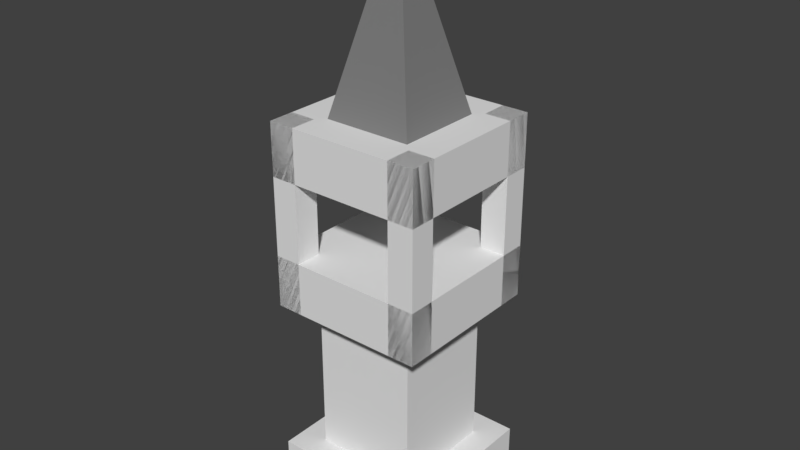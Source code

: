 # Source: Tower_3.blend  (saved by Blender 2.78.0; exported with 4.5.12 LTS)
import bpy
from mathutils import Matrix  # noqa: F401  (used for matrix-valued properties, if any)

bpy.ops.wm.read_factory_settings(use_empty=True)
scene = bpy.context.scene
scene.name = 'Scene'

# ---- collections
col_collection_9 = bpy.data.collections.new('Collection 9'); scene.collection.children.link(col_collection_9)

# ---- materials (node trees are filled in below, after node groups)
mat_oen = bpy.data.materials.new('Oen')
mat_oen.alpha_threshold = 0.0
mat_oen.use_transparent_shadow = False
mat_oen.roughness = 0.5
mat_two = bpy.data.materials.new('Two')
mat_two.alpha_threshold = 0.0
mat_two.use_transparent_shadow = False
mat_two.diffuse_color = (0.214, 0.214, 0.214, 1.0)
mat_two.roughness = 0.5
mat_material_002 = bpy.data.materials.new('Material.002')
mat_material_002.alpha_threshold = 0.0
mat_material_002.use_transparent_shadow = False
mat_material_002.roughness = 0.5

# ---- material node trees

# ---- world
world_world = bpy.data.worlds.new('World'); scene.world = world_world
world_world.color = (0.05088, 0.05088, 0.05088)
world_world.use_sun_shadow = False
world_world.sun_shadow_jitter_overblur = 0.0
world_world.cycles.sampling_method = 'MANUAL'

# ---- meshes
me_tower = bpy.data.meshes.new('Tower')
me_tower.from_pydata([(-0.3, 1.0, 0.3), (-0.3, 0.8, 0.3), (-0.3, 1.0, -0.3), (-0.3, 0.8, -0.3), (0.3, 1.0, 0.3), (0.3, 0.8, 0.3), (0.3, 1.0, -0.3), (0.3, 0.8, -0.3), (-0.168, 1.5, 0.168), (4.768e-07, 2.2, -1.415e-05), (-0.168, 1.5, -0.168), (0.168, 1.5, 0.168), (0.168, 1.5, -0.168), (-0.3, 0.2, 0.3), (-0.3, 7.272e-06, 0.3), (-0.3, 0.2, -0.3), (-0.3, 5.126e-06, -0.3), (0.3, 0.2, 0.3), (0.3, 7.272e-06, 0.3), (0.3, 0.2, -0.3), (0.3, 5.126e-06, -0.3), (0.168, 1.5, 0.168), (0.168, 1.5, -0.168), (-0.168, 1.5, 0.168), (-0.168, 1.5, -0.168), (0.2, 1.5, -0.2), (0.2, 0.8, -0.2), (0.2, 1.5, -0.3), (0.2, 0.8, -0.3), (0.3, 1.5, -0.2), (0.3, 0.8, -0.2), (0.3, 1.5, -0.3), (0.3, 0.8, -0.3), (-0.3, 1.5, 0.3), (-0.3, 1.3, 0.3), (-0.3, 1.5, -0.3), (-0.3, 1.3, -0.3), (0.3, 1.5, 0.3), (0.3, 1.3, 0.3), (0.3, 1.5, -0.3), (0.3, 1.3, -0.3), (0.2, 1.5, 0.3), (0.2, 0.8, 0.3), (0.2, 1.5, 0.2), (0.2, 0.8, 0.2), (0.3, 1.5, 0.3), (0.3, 0.8, 0.3), (0.3, 1.5, 0.2), (0.3, 0.8, 0.2), (-0.3, 1.5, 0.3), (-0.3, 0.8, 0.3), (-0.3, 1.5, 0.2), (-0.3, 0.8, 0.2), (-0.2, 1.5, 0.3), (-0.2, 0.8, 0.3), (-0.2, 1.5, 0.2), (-0.2, 0.8, 0.2), (-0.3, 1.5, -0.2), (-0.3, 0.8, -0.2), (-0.3, 1.5, -0.3), (-0.3, 0.8, -0.3), (-0.2, 1.5, -0.2), (-0.2, 0.8, -0.2), (-0.2, 1.5, -0.3), (-0.2, 0.8, -0.3), (0.2, 0.2, -0.2), (0.2, 0.8, -0.2), (0.2, 0.2, 0.2), (0.2, 0.8, 0.2), (-0.2, 0.2, -0.2), (-0.2, 0.8, -0.2), (-0.2, 0.2, 0.2), (-0.2, 0.8, 0.2)], [], [(5, 1, 3, 7), (0, 4, 6, 2), (5, 4, 0, 1), (7, 6, 4, 5), (1, 0, 2, 3), (3, 2, 6, 7), (11, 8, 23, 21), (11, 9, 8), (12, 9, 11), (8, 9, 10), (10, 9, 12), (18, 14, 16, 20), (13, 17, 19, 15), (18, 17, 13, 14), (20, 19, 17, 18), (14, 13, 15, 16), (16, 15, 19, 20), (21, 23, 24, 22), (10, 12, 22, 24), (12, 11, 21, 22), (8, 10, 24, 23), (30, 26, 28, 32), (25, 29, 31, 27), (30, 29, 25, 26), (32, 31, 29, 30), (26, 25, 27, 28), (28, 27, 31, 32), (38, 34, 36, 40), (33, 37, 39, 35), (38, 37, 33, 34), (40, 39, 37, 38), (34, 33, 35, 36), (36, 35, 39, 40), (46, 42, 44, 48), (41, 45, 47, 43), (46, 45, 41, 42), (48, 47, 45, 46), (42, 41, 43, 44), (44, 43, 47, 48), (54, 50, 52, 56), (49, 53, 55, 51), (54, 53, 49, 50), (56, 55, 53, 54), (50, 49, 51, 52), (52, 51, 55, 56), (62, 58, 60, 64), (57, 61, 63, 59), (62, 61, 57, 58), (64, 63, 61, 62), (58, 57, 59, 60), (60, 59, 63, 64), (65, 66, 68, 67), (67, 68, 72, 71), (71, 72, 70, 69), (69, 70, 66, 65), (67, 71, 69, 65), (72, 68, 66, 70)])
me_tower.polygons.foreach_set('material_index', [0, 0, 0, 0, 0, 0, 1, 1, 1, 1, 1, 0, 0, 0, 0, 0, 0, 1, 1, 1, 1, 0, 0, 0, 0, 0, 0, 0, 0, 0, 0, 0, 0, 0, 0, 0, 0, 0, 0, 0, 0, 0, 0, 0, 0, 0, 0, 0, 0, 0, 0, 0, 0, 0, 0, 0, 0])
_uv = me_tower.uv_layers.new(name='UVMap')
_uv.uv.foreach_set('vector', [0.0, 0.0, 0.0, 0.0, 0.0, 0.0, 0.0, 0.0, 0.0, 0.0, 0.0, 0.0, 0.0, 0.0, 0.0, 0.0, 0.0, 0.0, 0.0, 0.0, 0.0, 0.0, 0.0, 0.0, 0.0, 0.0, 0.0, 0.0, 0.0, 0.0, 0.0, 0.0, 0.0, 0.0, 0.0, 0.0, 0.0, 0.0, 0.0, 0.0, 0.0, 0.0, 0.0, 0.0, 0.0, 0.0, 0.0, 0.0, 0.0, 0.0, 0.0, 0.0, 0.0, 0.0, 0.0, 0.0, 0.0, 0.0, 0.0, 0.0, 0.0, 0.0, 0.0, 0.0, 0.0, 0.0, 0.0, 0.0, 0.0, 0.0, 0.0, 0.0, 0.0, 0.0, 0.0, 0.0, 0.0, 0.0, 0.0, 0.0, 0.0, 0.0, 0.0, 0.0, 0.0, 0.0, 0.0, 0.0, 0.0, 0.0, 0.0, 0.0, 0.0, 0.0, 0.0, 0.0, 0.0, 0.0, 0.0, 0.0, 0.0, 0.0, 0.0, 0.0, 0.0, 0.0, 0.0, 0.0, 0.0, 0.0, 0.0, 0.0, 0.0, 0.0, 0.0, 0.0, 0.0, 0.0, 0.0, 0.0, 0.0, 0.0, 0.0, 0.0, 0.0, 0.0, 0.0, 0.0, 0.0, 0.0, 0.0, 0.0, 0.0, 0.0, 0.0, 0.0, 0.0, 0.0, 0.0, 0.0, 0.0, 0.0, 0.0, 0.0, 0.0, 0.0, 0.0, 0.0, 0.0, 0.0, 0.0, 0.0, 0.0, 0.0, 0.0, 0.0, 0.0, 0.0, 0.0, 0.0, 0.0, 0.0, 0.0, 0.0, 0.0, 0.0, 0.0, 0.0, 0.0, 0.0, 0.0, 0.0, 0.0, 0.0, 0.0, 0.0, 0.0, 0.0, 0.0, 0.0, 0.0, 0.0, 0.0, 0.0, 0.0, 0.0, 0.0, 0.0, 0.0, 0.0, 0.0, 0.0, 0.0, 0.0, 0.0, 0.0, 0.0, 0.0, 0.0, 0.0, 0.0, 0.0, 0.0, 0.0, 0.0, 0.0, 0.0, 0.0, 0.0, 0.0, 0.0, 0.0, 0.0, 0.0, 0.0, 0.0, 0.0, 0.0, 0.0, 0.0, 0.0, 0.0, 0.0, 0.0, 0.0, 0.0, 0.0, 0.0, 0.0, 0.0, 0.0, 0.0, 0.0, 0.0, 0.0, 0.0, 0.0, 0.0, 0.0, 0.0, 0.0, 0.0, 0.0, 0.0, 0.0, 0.0, 0.0, 0.0, 0.0, 0.0, 0.0, 0.0, 0.0, 0.0, 0.0, 0.0, 0.0, 0.0, 0.0, 0.0, 0.0, 0.0, 0.0, 0.0, 0.0, 0.0, 0.0, 0.0, 0.0, 0.0, 0.0, 0.0, 0.0, 0.0, 0.0, 0.0, 0.0, 0.0, 0.0, 0.0, 0.0, 0.0, 0.0, 0.0, 0.0, 0.0, 0.0, 0.0, 0.0, 0.0, 0.0, 0.0, 0.0, 0.0, 0.0, 0.0, 0.0, 0.0, 0.0, 0.0, 0.0, 0.0, 0.0, 0.0, 0.0, 0.0, 0.0, 0.0, 0.0, 0.0, 0.0, 0.0, 0.0, 0.0, 0.0, 0.0, 0.0, 0.0, 0.0, 0.0, 0.0, 0.0, 0.0, 0.0, 0.0, 0.0, 0.0, 0.0, 0.0, 0.0, 0.0, 0.0, 0.0, 0.0, 0.0, 0.0, 0.0, 0.0, 0.0, 0.0, 0.0, 0.0, 0.0, 0.0, 0.0, 0.0, 0.0, 0.0, 0.0, 0.0, 0.0, 0.0, 0.0, 0.0, 0.0, 0.0, 0.0, 0.0, 0.0, 0.0, 0.0, 0.0, 0.0, 0.0, 0.0, 0.0, 0.0, 0.0, 0.0, 0.0, 0.0, 0.0, 0.0, 0.0, 0.0, 0.0, 0.0, 0.0, 0.0, 0.0, 0.0, 0.0, 0.0, 0.0, 0.0, 0.0, 0.0, 0.0, 0.0, 0.0, 0.0, 0.0, 0.0, 0.0, 0.0, 0.0, 0.0, 0.0, 0.0, 0.0, 0.0, 0.0, 0.0, 0.0, 0.0, 0.0, 0.0, 0.0, 0.0, 0.0, 0.0, 0.0, 0.0, 0.0, 0.0, 0.0, 0.0, 0.0, 0.0, 0.0, 0.0, 0.0, 0.0, 0.0, 0.0, 0.0, 0.0, 0.0, 0.0, 0.0, 0.0, 0.0, 0.0, 0.0, 0.0, 0.0, 0.0, 0.0, 0.0, 0.0, 0.0, 0.0, 0.0, 0.0, 0.0, 0.0, 0.0, 0.0])
me_tower.materials.append(mat_oen)
me_tower.materials.append(mat_two)
me_tower.materials.append(mat_material_002)
me_tower.use_remesh_preserve_volume = False
me_tower.use_remesh_preserve_attributes = False
me_tower.use_mirror_vertex_groups = False
me_tower.update()

# ---- objects
ob_tower = bpy.data.objects.new('Tower', me_tower)

# ---- transforms, parenting, visibility, modifiers, constraints
ob_tower.location = (4.768e-07, 6.199e-06, -6.199e-06)
ob_tower.rotation_euler = (1.571, -0.0, -3.142)
ob_tower.lineart.crease_threshold = 0.0

# ---- collection membership
col_collection_9.objects.link(ob_tower)

# ---- scene / render settings (as saved in the file)
scene.frame_start = 1; scene.frame_end = 250; scene.frame_set(0)
scene.render.engine = 'BLENDER_EEVEE_NEXT'
scene.render.resolution_percentage = 50
scene.render.dither_intensity = 0.0
scene.cycles.use_denoising = False
scene.cycles.samples = 128
scene.cycles.sampling_pattern = 'TABULATED_SOBOL'
scene.cycles.light_sampling_threshold = 0.0
scene.cycles.use_adaptive_sampling = False
scene.cycles.use_light_tree = False
scene.cycles.blur_glossy = 0.0
scene.cycles.sample_clamp_indirect = 0.0
scene.view_settings.view_transform = 'Standard'
bpy.context.view_layer.update()

# ---- added for rendering (the .blend has no active camera and no usable light): camera, sun
cam_auto = bpy.data.cameras.new('AutoCamera')
cam_auto.lens = 50.0
cam_auto.sensor_width = 36.0
cam_auto.clip_end = 1000.0
ob_auto_camera = bpy.data.objects.new('AutoCamera', cam_auto)
scene.collection.objects.link(ob_auto_camera)
ob_auto_camera.location = (2.18166, -2.61799, 2.84533)
ob_auto_camera.rotation_euler = (1.09748, -7.21219e-08, 0.694738)
scene.camera = ob_auto_camera
light_auto_sun = bpy.data.lights.new('AutoSun', 'SUN')
light_auto_sun.energy = 3.0
light_auto_sun.angle = 0.0523599
ob_auto_sun = bpy.data.objects.new('AutoSun', light_auto_sun)
scene.collection.objects.link(ob_auto_sun)
ob_auto_sun.rotation_euler = (0.872665, 0.174533, 0.523599)
bpy.context.view_layer.update()
